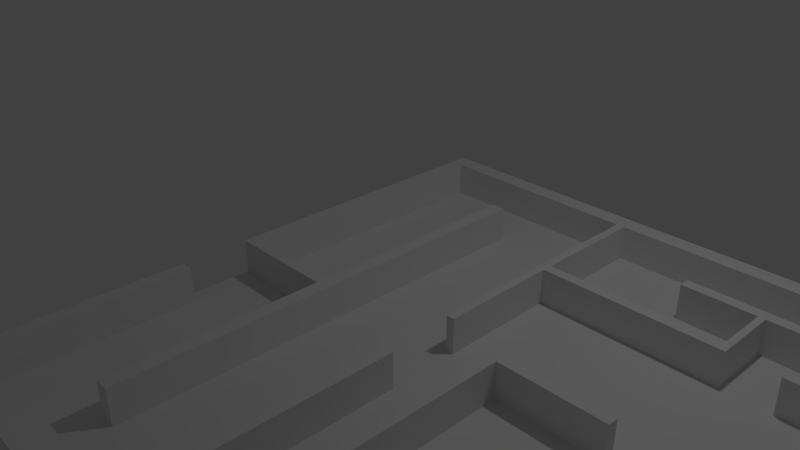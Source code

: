 # Source: Maze.blend  (saved by Blender 2.79.0; exported with 4.5.12 LTS)
import bpy
from mathutils import Matrix  # noqa: F401  (used for matrix-valued properties, if any)

bpy.ops.wm.read_factory_settings(use_empty=True)
scene = bpy.context.scene
scene.name = 'Scene'

# ---- collections
col_collection_1 = bpy.data.collections.new('Collection 1'); scene.collection.children.link(col_collection_1)

# ---- materials (node trees are filled in below, after node groups)
mat_material = bpy.data.materials.new('Material')
mat_material.alpha_threshold = 0.0
mat_material.use_transparent_shadow = False
mat_material.roughness = 0.5
mat_material.line_color = (0.0, 0.0, 0.0, 1.0)

# ---- material node trees

# ---- world
world_world = bpy.data.worlds.new('World'); scene.world = world_world
world_world.color = (0.05088, 0.05088, 0.05088)
world_world.use_sun_shadow = False
world_world.sun_shadow_jitter_overblur = 0.0
world_world.cycles.sampling_method = 'MANUAL'

# ---- cameras
cam_camera = bpy.data.cameras.new('Camera')
cam_camera.clip_end = 100.0
cam_camera.lens = 35.0
cam_camera.sensor_width = 32.0
cam_camera.sensor_height = 18.0
cam_camera.ortho_scale = 7.314
cam_camera.dof.focus_distance = 0.0
cam_camera.dof.aperture_fstop = 128.0

# ---- lights
light_lamp = bpy.data.lights.new('Lamp', 'POINT')
light_lamp.transmission_factor = 0.0
light_lamp.cutoff_distance = 30.0
light_lamp.energy = 100.0
light_lamp.shadow_buffer_clip_start = 1.001
light_lamp.shadow_soft_size = 0.1
light_lamp.shadow_maximum_resolution = 0.006
light_lamp.use_absolute_resolution = True

# ---- meshes
me_cube_001 = bpy.data.meshes.new('Cube.001')
me_cube_001.from_pydata([(6.797, -5.003, 0.03157), (6.797, -5.003, 0.5316), (6.797, -0.1766, 0.03157), (6.797, -0.1766, 0.5316), (6.997, -5.003, 0.03157), (6.997, -5.003, 0.5316), (6.997, -0.1766, 0.03157), (6.997, -0.1766, 0.5316), (6.797, 0.5239, 0.5316), (6.797, 0.5239, 0.03157), (6.997, 0.5239, 0.03157), (6.997, 0.5239, 0.5316), (6.797, 2.087, 0.5316), (6.797, 2.087, 0.03157), (6.997, 2.087, 0.03157), (6.997, 2.087, 0.5316), (6.797, 0.6527, 0.5316), (6.797, 0.6543, 0.03157), (5.116, 0.5239, 0.5316), (5.116, 0.5239, 0.03157), (5.116, 0.6527, 0.5316), (5.116, 0.6543, 0.03157), (6.032, 0.6543, 0.03157), (5.864, 0.6543, 0.03157), (5.864, 0.6527, 0.5316), (6.032, 0.6527, 0.5316), (6.032, 0.5239, 0.03157), (5.864, 0.5239, 0.03157), (5.864, 0.5239, 0.5316), (6.032, 0.5239, 0.5316), (6.032, -4.368, 0.03157), (5.864, -4.368, 0.03157), (5.864, -4.368, 0.5316), (6.032, -4.368, 0.5316), (6.797, -4.909, 0.03157), (6.797, -4.905, 0.5316), (-0.5312, -4.915, 0.03157), (-0.5352, -5.003, 0.03157), (-0.5352, -5.003, 0.5316), (-0.5312, -4.913, 0.5316), (5.094, -4.905, 0.5316), (5.074, -4.909, 0.03157), (4.92, -4.905, 0.5316), (4.895, -4.909, 0.03157), (4.92, -3.423, 0.5262), (5.094, -3.423, 0.5262), (5.074, -3.427, 0.0262), (4.895, -3.427, 0.0262), (5.864, -2.847, 0.5316), (5.864, -2.841, 0.03157), (5.864, -2.967, 0.5316), (5.864, -2.959, 0.03157), (3.869, -2.967, 0.5316), (3.869, -2.847, 0.5316), (3.869, -2.841, 0.03157), (3.869, -2.959, 0.03157), (3.981, -2.959, 0.03157), (3.975, -2.967, 0.5316), (3.869, -4.382, 0.5174), (3.869, -4.375, 0.01745), (3.981, -4.375, 0.01745), (3.975, -4.382, 0.5174), (5.864, -1.072, 0.5316), (5.864, -1.08, 0.03157), (5.864, -1.19, 0.5316), (5.864, -1.199, 0.03157), (5.058, -1.19, 0.5316), (5.058, -1.072, 0.5316), (5.058, -1.08, 0.03157), (5.058, -1.199, 0.03157), (3.182, -4.905, 0.5316), (3.178, -4.909, 0.03157), (3.004, -4.909, 0.03157), (3.009, -4.905, 0.5316), (3.009, -1.077, 0.5212), (3.159, -1.072, 0.5316), (3.169, -1.08, 0.01807), (3.004, -1.081, 0.004581), (4.424, -1.19, 0.5316), (4.424, -1.072, 0.5316), (4.424, -1.08, 0.03157), (4.424, -1.199, 0.03157), (3.159, -1.19, 0.5316), (2.383, -1.79, 0.5316), (3.159, -1.199, 0.03157), (6.797, 1.489, 0.03157), (6.797, 1.491, 0.5316), (6.797, 1.347, 0.03157), (6.797, 1.348, 0.5316), (6.287, 1.347, 0.03157), (6.287, 1.489, 0.03157), (6.287, 1.491, 0.5316), (6.287, 1.348, 0.5316), (3.592, 1.347, 0.03157), (3.592, 1.489, 0.03157), (3.592, 1.491, 0.5316), (3.592, 1.348, 0.5316), (6.797, 2.311, 0.5316), (6.797, 2.311, 0.03157), (6.997, 2.311, 0.03157), (6.997, 2.311, 0.5316), (2.378, 2.087, 0.5316), (2.378, 2.087, 0.03157), (2.378, 2.311, 0.5316), (2.956, 2.311, 0.03157), (4.558, 0.5239, 0.5316), (4.558, 0.5239, 0.03157), (4.558, 0.6527, 0.5316), (4.558, 0.6543, 0.03157), (2.366, 0.5239, 0.5316), (2.366, 0.5239, 0.03157), (2.366, 0.6527, 0.5316), (2.366, 0.6543, 0.03157), (4.475, 0.6527, 0.5316), (4.467, 0.6543, 0.03157), (4.558, 1.347, 0.5338), (4.558, 1.349, 0.03382), (4.475, 1.347, 0.5338), (4.467, 1.349, 0.03382), (2.272, 2.087, 0.5316), (2.272, 2.087, 0.03157), (2.272, 2.311, 0.5316), (2.272, 2.311, 0.03157), (2.272, 0.5155, 0.5316), (2.272, 0.5155, 0.03157), (2.378, -0.9446, 0.5316), (2.378, -0.9446, 0.03157), (2.285, -0.953, 0.5316), (2.285, -0.953, 0.03157), (2.383, -1.79, 0.03157), (2.289, -1.799, 0.5316), (2.289, -1.799, 0.03157), (2.396, -4.905, 0.03157), (2.302, -4.914, 0.03157), (2.302, -4.914, 0.5316), (2.396, -4.905, 0.5316), (-0.3667, 2.087, 0.5316), (-0.3667, 2.087, 0.03157), (-0.3667, 2.311, 0.5316), (-0.3667, 2.311, 0.03157), (0.8444, 2.087, 0.5316), (0.8464, 2.087, 0.03157), (1.012, 2.087, 0.5316), (1.02, 2.087, 0.03157), (1.02, 1.422, 0.03157), (0.8464, 1.422, 0.03157), (0.8444, 1.422, 0.5316), (1.012, 1.422, 0.5316), (1.02, -1.497, 0.03157), (0.8451, -1.498, 0.03157), (0.8441, -1.498, 0.5316), (1.012, -1.497, 0.5316), (-0.5272, 2.311, 0.5316), (-0.5272, 2.311, 0.03157), (-0.5272, 2.087, 0.5316), (-0.5272, 2.087, 0.03157), (-0.3667, -1.499, 0.5316), (-0.3667, -1.499, 0.03157), (-0.5272, -1.499, 0.5316), (-0.5272, -1.499, 0.03157), (-0.3667, -1.362, 0.03157), (-0.3667, -1.359, 0.5316), (0.8438, -1.362, 0.03157), (0.8438, -1.359, 0.5316), (1.034, -4.059, 0.0317), (0.8589, -4.06, 0.0317), (0.8578, -4.06, 0.5317), (1.026, -4.059, 0.5317), (-0.3667, -2.337, 0.5316), (-0.3667, -2.337, 0.03157), (-0.5272, -2.337, 0.5316), (-0.5272, -2.337, 0.03157), (-0.3667, -4.92, 0.5316), (-0.3667, -4.92, 0.03157)], [], [(35, 34, 41, 40), (6, 7, 5, 4), (4, 5, 1, 0), (2, 6, 4, 0, 34), (7, 3, 35, 1, 5), (11, 10, 14, 15), (6, 2, 9, 10), (11, 8, 9, 10), (3, 7, 6, 2), (10, 9, 17, 87, 85, 13, 14), (8, 11, 15, 12, 86, 88, 16), (24, 23, 21, 20), (17, 16, 88, 87), (21, 19, 106, 108), (23, 27, 19, 21), (28, 24, 20, 18), (27, 28, 18, 19), (9, 8, 29, 26), (28, 27, 63, 62), (8, 16, 25, 29), (29, 25, 24, 28), (17, 9, 26, 22), (22, 26, 27, 23), (16, 17, 22, 25), (25, 22, 23, 24), (30, 33, 32, 31), (29, 28, 62, 64, 48, 50, 32, 33), (27, 26, 30, 31, 51, 49, 65, 63), (26, 29, 33, 30), (34, 35, 3, 2), (37, 38, 39, 36), (34, 0, 37, 36, 72, 71, 43, 41), (1, 35, 40, 42, 70, 73, 39, 38), (0, 1, 38, 37), (41, 43, 47, 46), (42, 43, 71, 70), (45, 46, 47, 44), (40, 41, 46, 45), (42, 40, 45, 44), (43, 42, 44, 47), (49, 51, 56, 55, 54), (50, 51, 31, 32), (53, 54, 55, 52), (48, 49, 54, 53), (50, 48, 53, 52, 57), (51, 50, 57, 56), (55, 56, 60, 59), (60, 61, 58, 59), (57, 52, 58, 61), (52, 55, 59, 58), (56, 57, 61, 60), (68, 69, 81, 80), (65, 64, 66, 69), (64, 65, 49, 48), (63, 65, 69, 68), (62, 63, 68, 67), (64, 62, 67, 66), (75, 76, 77, 74), (72, 73, 74, 77), (73, 72, 36, 39), (71, 72, 77, 76), (70, 71, 76, 75), (73, 70, 75, 74), (80, 81, 84, 76), (69, 66, 67, 68), (78, 81, 80, 79), (92, 91, 95, 96), (75, 76, 84, 82), (78, 79, 75, 82), (81, 78, 82, 84), (79, 80, 76, 75), (85, 86, 12, 13), (85, 87, 89, 90), (92, 89, 90, 91), (85, 87, 88, 86), (12, 15, 100, 97), (93, 96, 95, 94), (90, 89, 93, 94), (89, 92, 96, 93), (91, 90, 94, 95), (98, 97, 100, 99), (13, 12, 97, 98), (99, 104, 103, 100), (14, 13, 98, 99), (103, 121, 119, 101), (100, 103, 101, 15), (15, 101, 102, 14), (14, 102, 104, 99), (15, 14, 99, 100), (106, 105, 109, 110), (18, 20, 21, 19), (110, 109, 111, 112), (114, 113, 117, 118), (105, 107, 113, 111, 109), (108, 106, 110, 112, 114), (107, 105, 106, 108), (113, 114, 112, 111), (115, 116, 118, 117), (107, 108, 116, 115), (113, 107, 115, 117), (108, 114, 118, 116), (119, 142, 143, 120), (102, 110, 124, 120), (102, 120, 122, 104), (104, 122, 121, 103), (124, 128, 127, 123), (119, 123, 109, 101), (101, 109, 110, 102), (120, 124, 123, 119), (131, 130, 83, 129), (109, 125, 126, 110), (123, 127, 125, 109), (110, 126, 128, 124), (131, 133, 134, 130), (137, 155, 153, 139), (126, 128, 131, 129), (127, 128, 126, 125), (135, 134, 133, 132), (130, 134, 135, 83), (129, 132, 133, 131), (83, 135, 132, 129), (120, 143, 141, 137, 139, 122), (122, 139, 138, 121), (121, 138, 136, 140, 142, 119), (146, 150, 151, 147), (140, 136, 137, 141), (142, 140, 141, 143), (154, 152, 153, 155), (144, 145, 146, 147), (143, 141, 145, 144), (151, 167, 164, 148), (144, 148, 149, 145), (147, 151, 148, 144), (145, 149, 150, 146), (139, 153, 152, 138), (155, 159, 158, 154), (138, 152, 154, 136), (157, 159, 171, 169), (136, 161, 160, 137), (154, 158, 156, 161, 136), (137, 160, 157, 159, 155), (163, 150, 149, 162), (157, 149, 150, 156), (156, 150, 163, 161), (161, 163, 162, 160), (160, 162, 149, 157), (167, 166, 165, 164), (149, 165, 166, 150), (150, 166, 167, 151), (148, 164, 165, 149), (170, 39, 172, 168), (158, 159, 157, 156), (168, 169, 171, 170), (172, 39, 36, 173), (171, 36, 39, 170), (169, 173, 36, 171), (168, 172, 173, 169)])
me_cube_001.use_remesh_preserve_volume = False
me_cube_001.use_remesh_preserve_attributes = False
me_cube_001.use_mirror_vertex_groups = False
me_cube_001.update()
me_cube = bpy.data.meshes.new('Cube')
me_cube.from_pydata([(1.0, 0.4633, -1.0), (1.0, -1.0, -1.0), (-0.07656, -1.0, -1.0), (-0.07656, 0.4633, -1.0), (1.0, 0.4633, 1.0), (1.0, -1.0, 1.0), (-0.07656, -1.0, 1.0), (-0.07656, 0.4633, 1.0)], [], [(0, 1, 2, 3), (4, 7, 6, 5), (0, 4, 5, 1), (1, 5, 6, 2), (2, 6, 7, 3), (4, 0, 3, 7)])
me_cube.materials.append(mat_material)
me_cube.use_remesh_preserve_volume = False
me_cube.use_remesh_preserve_attributes = False
me_cube.use_mirror_vertex_groups = False
me_cube.update()

# ---- objects
ob_cube_001 = bpy.data.objects.new('Cube.001', me_cube_001)
ob_cube = bpy.data.objects.new('Cube', me_cube)
ob_lamp = bpy.data.objects.new('Lamp', light_lamp)
ob_camera = bpy.data.objects.new('Camera', cam_camera)

# ---- transforms, parenting, visibility, modifiers, constraints
ob_cube_001.location = (0.0, 0.0, 0.0)
ob_cube_001.lineart.crease_threshold = 0.0
ob_cube.location = (0.0, 0.0, 0.0)
ob_cube.scale = (7.0, 5.0, 0.1)
ob_cube.lock_rotations_4d = False
ob_cube.empty_display_type = 'ARROWS'
ob_cube.lineart.crease_threshold = 0.0
ob_lamp.location = (4.076, 1.005, 5.904)
ob_lamp.rotation_euler = (0.6503, 0.05522, 1.866)
ob_lamp.lock_rotations_4d = False
ob_lamp.empty_display_type = 'ARROWS'
ob_lamp.color = (0.0, 0.0, 0.0, 0.0)
ob_lamp.lineart.crease_threshold = 0.0
ob_camera.location = (7.481, -6.508, 5.344)
ob_camera.rotation_euler = (1.109, 0.0, 0.8149)
ob_camera.lock_rotations_4d = False
ob_camera.empty_display_type = 'ARROWS'
ob_camera.color = (0.0, 0.0, 0.0, 0.0)
ob_camera.display_type = 'WIRE'
ob_camera.lineart.crease_threshold = 0.0

# ---- collection membership
col_collection_1.objects.link(ob_cube_001)
col_collection_1.objects.link(ob_cube)
col_collection_1.objects.link(ob_lamp)
col_collection_1.objects.link(ob_camera)

# ---- scene / render settings (as saved in the file)
scene.camera = ob_camera
scene.frame_start = 1; scene.frame_end = 250; scene.frame_set(1)
scene.render.engine = 'BLENDER_EEVEE_NEXT'
scene.render.resolution_percentage = 50
scene.render.dither_intensity = 0.0
scene.cycles.use_denoising = False
scene.cycles.samples = 128
scene.cycles.sampling_pattern = 'TABULATED_SOBOL'
scene.cycles.use_adaptive_sampling = False
scene.cycles.use_light_tree = False
scene.cycles.blur_glossy = 0.0
scene.cycles.sample_clamp_indirect = 0.0
scene.view_settings.view_transform = 'Standard'
bpy.context.view_layer.update()
